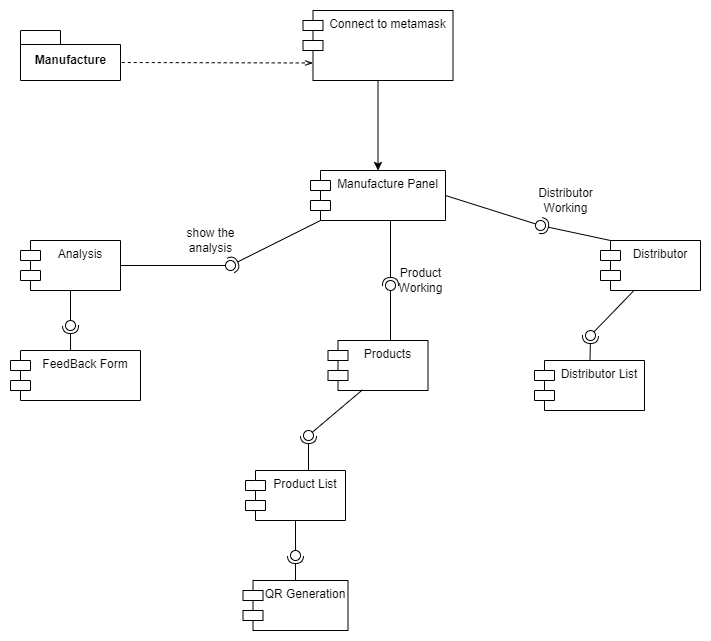

The diagram above was exported from draw.io. Its source (the exported page's mxGraphModel, read from the mxfile embedded in the PNG):
<mxGraphModel dx="868" dy="393" grid="1" gridSize="10" guides="1" tooltips="1" connect="1" arrows="1" fold="1" page="1" pageScale="1" pageWidth="850" pageHeight="1100" math="0" shadow="0">
  <root>
    <mxCell id="0" />
    <mxCell id="1" parent="0" />
    <mxCell id="QyoT-mzgKsuheDwx6IyN-7" style="edgeStyle=orthogonalEdgeStyle;rounded=0;orthogonalLoop=1;jettySize=auto;html=1;entryX=1;entryY=0.25;entryDx=0;entryDy=0;" parent="1" edge="1">
      <mxGeometry relative="1" as="geometry">
        <mxPoint x="425" y="130" as="targetPoint" />
        <Array as="points">
          <mxPoint x="530" y="235" />
          <mxPoint x="530" y="130" />
        </Array>
      </mxGeometry>
    </mxCell>
    <mxCell id="-ro6LMFWdoWYUB6UPPVz-1" value="Manufacture" style="shape=folder;fontStyle=1;spacingTop=10;tabWidth=40;tabHeight=14;tabPosition=left;html=1;fontFamily=Helvetica;fontSize=12;fontColor=default;align=center;strokeColor=default;fillColor=default;" parent="1" vertex="1">
      <mxGeometry x="100" y="70" width="100" height="50" as="geometry" />
    </mxCell>
    <mxCell id="-ro6LMFWdoWYUB6UPPVz-16" style="edgeStyle=orthogonalEdgeStyle;rounded=0;orthogonalLoop=1;jettySize=auto;html=1;" parent="1" source="-ro6LMFWdoWYUB6UPPVz-2" target="-ro6LMFWdoWYUB6UPPVz-8" edge="1">
      <mxGeometry relative="1" as="geometry" />
    </mxCell>
    <mxCell id="-ro6LMFWdoWYUB6UPPVz-2" value="Connect to metamask" style="shape=module;align=left;spacingLeft=20;align=center;verticalAlign=top;" parent="1" vertex="1">
      <mxGeometry x="382.5" y="50" width="150" height="70" as="geometry" />
    </mxCell>
    <mxCell id="-ro6LMFWdoWYUB6UPPVz-8" value="Manufacture Panel" style="shape=module;align=left;spacingLeft=20;align=center;verticalAlign=top;" parent="1" vertex="1">
      <mxGeometry x="390" y="210" width="135" height="50" as="geometry" />
    </mxCell>
    <mxCell id="-ro6LMFWdoWYUB6UPPVz-17" value="Analysis" style="shape=module;align=left;spacingLeft=20;align=center;verticalAlign=top;" parent="1" vertex="1">
      <mxGeometry x="100" y="280" width="100" height="50" as="geometry" />
    </mxCell>
    <mxCell id="-ro6LMFWdoWYUB6UPPVz-18" value="Products" style="shape=module;align=left;spacingLeft=20;align=center;verticalAlign=top;" parent="1" vertex="1">
      <mxGeometry x="407.5" y="380" width="100" height="50" as="geometry" />
    </mxCell>
    <mxCell id="-ro6LMFWdoWYUB6UPPVz-19" value="Distributor" style="shape=module;align=left;spacingLeft=20;align=center;verticalAlign=top;" parent="1" vertex="1">
      <mxGeometry x="680" y="280" width="100" height="50" as="geometry" />
    </mxCell>
    <mxCell id="-ro6LMFWdoWYUB6UPPVz-20" value="" style="rounded=0;orthogonalLoop=1;jettySize=auto;html=1;endArrow=none;endFill=0;sketch=0;sourcePerimeterSpacing=0;targetPerimeterSpacing=0;exitX=1;exitY=0.5;exitDx=0;exitDy=0;" parent="1" source="-ro6LMFWdoWYUB6UPPVz-17" target="-ro6LMFWdoWYUB6UPPVz-22" edge="1">
      <mxGeometry relative="1" as="geometry">
        <mxPoint x="290" y="305" as="sourcePoint" />
      </mxGeometry>
    </mxCell>
    <mxCell id="-ro6LMFWdoWYUB6UPPVz-21" value="" style="rounded=0;orthogonalLoop=1;jettySize=auto;html=1;endArrow=halfCircle;endFill=0;entryX=0.5;entryY=0.5;endSize=6;strokeWidth=1;sketch=0;exitX=0;exitY=1;exitDx=10;exitDy=0;exitPerimeter=0;" parent="1" source="-ro6LMFWdoWYUB6UPPVz-8" target="-ro6LMFWdoWYUB6UPPVz-22" edge="1">
      <mxGeometry relative="1" as="geometry">
        <mxPoint x="330" y="305" as="sourcePoint" />
      </mxGeometry>
    </mxCell>
    <mxCell id="-ro6LMFWdoWYUB6UPPVz-22" value="" style="ellipse;whiteSpace=wrap;html=1;align=center;aspect=fixed;resizable=0;points=[];outlineConnect=0;sketch=0;" parent="1" vertex="1">
      <mxGeometry x="305" y="300" width="10" height="10" as="geometry" />
    </mxCell>
    <mxCell id="-ro6LMFWdoWYUB6UPPVz-26" value="" style="rounded=0;orthogonalLoop=1;jettySize=auto;html=1;endArrow=none;endFill=0;sketch=0;sourcePerimeterSpacing=0;targetPerimeterSpacing=0;exitX=0.625;exitY=0;exitDx=0;exitDy=0;exitPerimeter=0;" parent="1" source="-ro6LMFWdoWYUB6UPPVz-18" target="-ro6LMFWdoWYUB6UPPVz-28" edge="1">
      <mxGeometry relative="1" as="geometry">
        <mxPoint x="450" y="325" as="sourcePoint" />
      </mxGeometry>
    </mxCell>
    <mxCell id="-ro6LMFWdoWYUB6UPPVz-27" value="" style="rounded=0;orthogonalLoop=1;jettySize=auto;html=1;endArrow=halfCircle;endFill=0;entryX=0.5;entryY=0.5;endSize=6;strokeWidth=1;sketch=0;" parent="1" target="-ro6LMFWdoWYUB6UPPVz-28" edge="1">
      <mxGeometry relative="1" as="geometry">
        <mxPoint x="470" y="260" as="sourcePoint" />
      </mxGeometry>
    </mxCell>
    <mxCell id="-ro6LMFWdoWYUB6UPPVz-28" value="" style="ellipse;whiteSpace=wrap;html=1;align=center;aspect=fixed;resizable=0;points=[];outlineConnect=0;sketch=0;" parent="1" vertex="1">
      <mxGeometry x="465" y="320" width="10" height="10" as="geometry" />
    </mxCell>
    <mxCell id="-ro6LMFWdoWYUB6UPPVz-29" value="" style="rounded=0;orthogonalLoop=1;jettySize=auto;html=1;endArrow=none;endFill=0;sketch=0;sourcePerimeterSpacing=0;targetPerimeterSpacing=0;exitX=1;exitY=0.5;exitDx=0;exitDy=0;" parent="1" source="-ro6LMFWdoWYUB6UPPVz-8" target="-ro6LMFWdoWYUB6UPPVz-31" edge="1">
      <mxGeometry relative="1" as="geometry">
        <mxPoint x="600" y="265" as="sourcePoint" />
      </mxGeometry>
    </mxCell>
    <mxCell id="-ro6LMFWdoWYUB6UPPVz-30" value="" style="rounded=0;orthogonalLoop=1;jettySize=auto;html=1;endArrow=halfCircle;endFill=0;entryX=0.5;entryY=0.5;endSize=6;strokeWidth=1;sketch=0;exitX=0;exitY=0;exitDx=10;exitDy=0;exitPerimeter=0;" parent="1" source="-ro6LMFWdoWYUB6UPPVz-19" target="-ro6LMFWdoWYUB6UPPVz-31" edge="1">
      <mxGeometry relative="1" as="geometry">
        <mxPoint x="640" y="265" as="sourcePoint" />
      </mxGeometry>
    </mxCell>
    <mxCell id="-ro6LMFWdoWYUB6UPPVz-31" value="" style="ellipse;whiteSpace=wrap;html=1;align=center;aspect=fixed;resizable=0;points=[];outlineConnect=0;sketch=0;" parent="1" vertex="1">
      <mxGeometry x="615" y="260" width="10" height="10" as="geometry" />
    </mxCell>
    <mxCell id="-ro6LMFWdoWYUB6UPPVz-32" value="Product List" style="shape=module;align=left;spacingLeft=20;align=center;verticalAlign=top;" parent="1" vertex="1">
      <mxGeometry x="325" y="510" width="100" height="50" as="geometry" />
    </mxCell>
    <mxCell id="-ro6LMFWdoWYUB6UPPVz-34" value="Distributor List" style="shape=module;align=left;spacingLeft=20;align=center;verticalAlign=top;" parent="1" vertex="1">
      <mxGeometry x="614" y="400" width="110" height="50" as="geometry" />
    </mxCell>
    <mxCell id="-ro6LMFWdoWYUB6UPPVz-36" value="FeedBack Form" style="shape=module;align=left;spacingLeft=20;align=center;verticalAlign=top;" parent="1" vertex="1">
      <mxGeometry x="90" y="390" width="130" height="50" as="geometry" />
    </mxCell>
    <mxCell id="-ro6LMFWdoWYUB6UPPVz-37" value="" style="rounded=0;orthogonalLoop=1;jettySize=auto;html=1;endArrow=none;endFill=0;sketch=0;sourcePerimeterSpacing=0;targetPerimeterSpacing=0;exitX=0.5;exitY=1;exitDx=0;exitDy=0;" parent="1" source="-ro6LMFWdoWYUB6UPPVz-17" target="-ro6LMFWdoWYUB6UPPVz-39" edge="1">
      <mxGeometry relative="1" as="geometry">
        <mxPoint x="130" y="365" as="sourcePoint" />
      </mxGeometry>
    </mxCell>
    <mxCell id="-ro6LMFWdoWYUB6UPPVz-38" value="" style="rounded=0;orthogonalLoop=1;jettySize=auto;html=1;endArrow=halfCircle;endFill=0;entryX=0.5;entryY=0.5;endSize=6;strokeWidth=1;sketch=0;exitX=0.462;exitY=0;exitDx=0;exitDy=0;exitPerimeter=0;" parent="1" source="-ro6LMFWdoWYUB6UPPVz-36" target="-ro6LMFWdoWYUB6UPPVz-39" edge="1">
      <mxGeometry relative="1" as="geometry">
        <mxPoint x="170" y="365" as="sourcePoint" />
      </mxGeometry>
    </mxCell>
    <mxCell id="-ro6LMFWdoWYUB6UPPVz-39" value="" style="ellipse;whiteSpace=wrap;html=1;align=center;aspect=fixed;resizable=0;points=[];outlineConnect=0;sketch=0;" parent="1" vertex="1">
      <mxGeometry x="145" y="360" width="10" height="10" as="geometry" />
    </mxCell>
    <mxCell id="-ro6LMFWdoWYUB6UPPVz-40" value="" style="rounded=0;orthogonalLoop=1;jettySize=auto;html=1;endArrow=none;endFill=0;sketch=0;sourcePerimeterSpacing=0;targetPerimeterSpacing=0;exitX=0.344;exitY=0.987;exitDx=0;exitDy=0;exitPerimeter=0;" parent="1" source="-ro6LMFWdoWYUB6UPPVz-18" target="-ro6LMFWdoWYUB6UPPVz-42" edge="1">
      <mxGeometry relative="1" as="geometry">
        <mxPoint x="368" y="475" as="sourcePoint" />
      </mxGeometry>
    </mxCell>
    <mxCell id="-ro6LMFWdoWYUB6UPPVz-41" value="" style="rounded=0;orthogonalLoop=1;jettySize=auto;html=1;endArrow=halfCircle;endFill=0;entryX=0.5;entryY=0.5;endSize=6;strokeWidth=1;sketch=0;exitX=0.63;exitY=0;exitDx=0;exitDy=0;exitPerimeter=0;" parent="1" source="-ro6LMFWdoWYUB6UPPVz-32" target="-ro6LMFWdoWYUB6UPPVz-42" edge="1">
      <mxGeometry relative="1" as="geometry">
        <mxPoint x="408" y="475" as="sourcePoint" />
      </mxGeometry>
    </mxCell>
    <mxCell id="-ro6LMFWdoWYUB6UPPVz-42" value="" style="ellipse;whiteSpace=wrap;html=1;align=center;aspect=fixed;resizable=0;points=[];outlineConnect=0;sketch=0;" parent="1" vertex="1">
      <mxGeometry x="383" y="470" width="10" height="10" as="geometry" />
    </mxCell>
    <mxCell id="-ro6LMFWdoWYUB6UPPVz-46" value="" style="rounded=0;orthogonalLoop=1;jettySize=auto;html=1;endArrow=none;endFill=0;sketch=0;sourcePerimeterSpacing=0;targetPerimeterSpacing=0;exitX=0.335;exitY=1;exitDx=0;exitDy=0;exitPerimeter=0;" parent="1" source="-ro6LMFWdoWYUB6UPPVz-19" target="-ro6LMFWdoWYUB6UPPVz-48" edge="1">
      <mxGeometry relative="1" as="geometry">
        <mxPoint x="650" y="375" as="sourcePoint" />
      </mxGeometry>
    </mxCell>
    <mxCell id="-ro6LMFWdoWYUB6UPPVz-47" value="" style="rounded=0;orthogonalLoop=1;jettySize=auto;html=1;endArrow=halfCircle;endFill=0;entryX=0.5;entryY=0.5;endSize=6;strokeWidth=1;sketch=0;" parent="1" source="-ro6LMFWdoWYUB6UPPVz-34" target="-ro6LMFWdoWYUB6UPPVz-48" edge="1">
      <mxGeometry relative="1" as="geometry">
        <mxPoint x="690" y="375" as="sourcePoint" />
      </mxGeometry>
    </mxCell>
    <mxCell id="-ro6LMFWdoWYUB6UPPVz-48" value="" style="ellipse;whiteSpace=wrap;html=1;align=center;aspect=fixed;resizable=0;points=[];outlineConnect=0;sketch=0;" parent="1" vertex="1">
      <mxGeometry x="665" y="370" width="10" height="10" as="geometry" />
    </mxCell>
    <mxCell id="-ro6LMFWdoWYUB6UPPVz-52" value="show the &lt;br&gt;analysis" style="text;html=1;align=center;verticalAlign=middle;resizable=0;points=[];autosize=1;strokeColor=none;fillColor=none;" parent="1" vertex="1">
      <mxGeometry x="255" y="260" width="70" height="40" as="geometry" />
    </mxCell>
    <mxCell id="-ro6LMFWdoWYUB6UPPVz-53" value="QR Generation" style="shape=module;align=left;spacingLeft=20;align=center;verticalAlign=top;" parent="1" vertex="1">
      <mxGeometry x="322.5" y="620" width="105" height="50" as="geometry" />
    </mxCell>
    <mxCell id="-ro6LMFWdoWYUB6UPPVz-54" value="" style="rounded=0;orthogonalLoop=1;jettySize=auto;html=1;endArrow=none;endFill=0;sketch=0;sourcePerimeterSpacing=0;targetPerimeterSpacing=0;exitX=0.5;exitY=1;exitDx=0;exitDy=0;" parent="1" source="-ro6LMFWdoWYUB6UPPVz-32" target="-ro6LMFWdoWYUB6UPPVz-56" edge="1">
      <mxGeometry relative="1" as="geometry">
        <mxPoint x="355" y="595" as="sourcePoint" />
      </mxGeometry>
    </mxCell>
    <mxCell id="-ro6LMFWdoWYUB6UPPVz-55" value="" style="rounded=0;orthogonalLoop=1;jettySize=auto;html=1;endArrow=halfCircle;endFill=0;entryX=0.5;entryY=0.5;endSize=6;strokeWidth=1;sketch=0;exitX=0.5;exitY=0;exitDx=0;exitDy=0;" parent="1" source="-ro6LMFWdoWYUB6UPPVz-53" target="-ro6LMFWdoWYUB6UPPVz-56" edge="1">
      <mxGeometry relative="1" as="geometry">
        <mxPoint x="395" y="595" as="sourcePoint" />
      </mxGeometry>
    </mxCell>
    <mxCell id="-ro6LMFWdoWYUB6UPPVz-56" value="" style="ellipse;whiteSpace=wrap;html=1;align=center;aspect=fixed;resizable=0;points=[];outlineConnect=0;sketch=0;" parent="1" vertex="1">
      <mxGeometry x="370" y="590" width="10" height="10" as="geometry" />
    </mxCell>
    <mxCell id="-ro6LMFWdoWYUB6UPPVz-57" value="Product &lt;br&gt;Working" style="text;html=1;align=center;verticalAlign=middle;resizable=0;points=[];autosize=1;strokeColor=none;fillColor=none;" parent="1" vertex="1">
      <mxGeometry x="465" y="300" width="70" height="40" as="geometry" />
    </mxCell>
    <mxCell id="-ro6LMFWdoWYUB6UPPVz-58" value="Distributor&lt;br&gt;Working" style="text;html=1;align=center;verticalAlign=middle;resizable=0;points=[];autosize=1;strokeColor=none;fillColor=none;" parent="1" vertex="1">
      <mxGeometry x="605" y="220" width="80" height="40" as="geometry" />
    </mxCell>
    <mxCell id="-ro6LMFWdoWYUB6UPPVz-59" value="" style="endArrow=none;dashed=1;html=1;rounded=0;startArrow=openThin;startFill=0;entryX=0;entryY=0;entryDx=100;entryDy=32;entryPerimeter=0;exitX=0;exitY=0.75;exitDx=10;exitDy=0;exitPerimeter=0;" parent="1" source="-ro6LMFWdoWYUB6UPPVz-2" target="-ro6LMFWdoWYUB6UPPVz-1" edge="1">
      <mxGeometry width="50" height="50" relative="1" as="geometry">
        <mxPoint x="230" y="200" as="sourcePoint" />
        <mxPoint x="280" y="150" as="targetPoint" />
      </mxGeometry>
    </mxCell>
  </root>
</mxGraphModel>